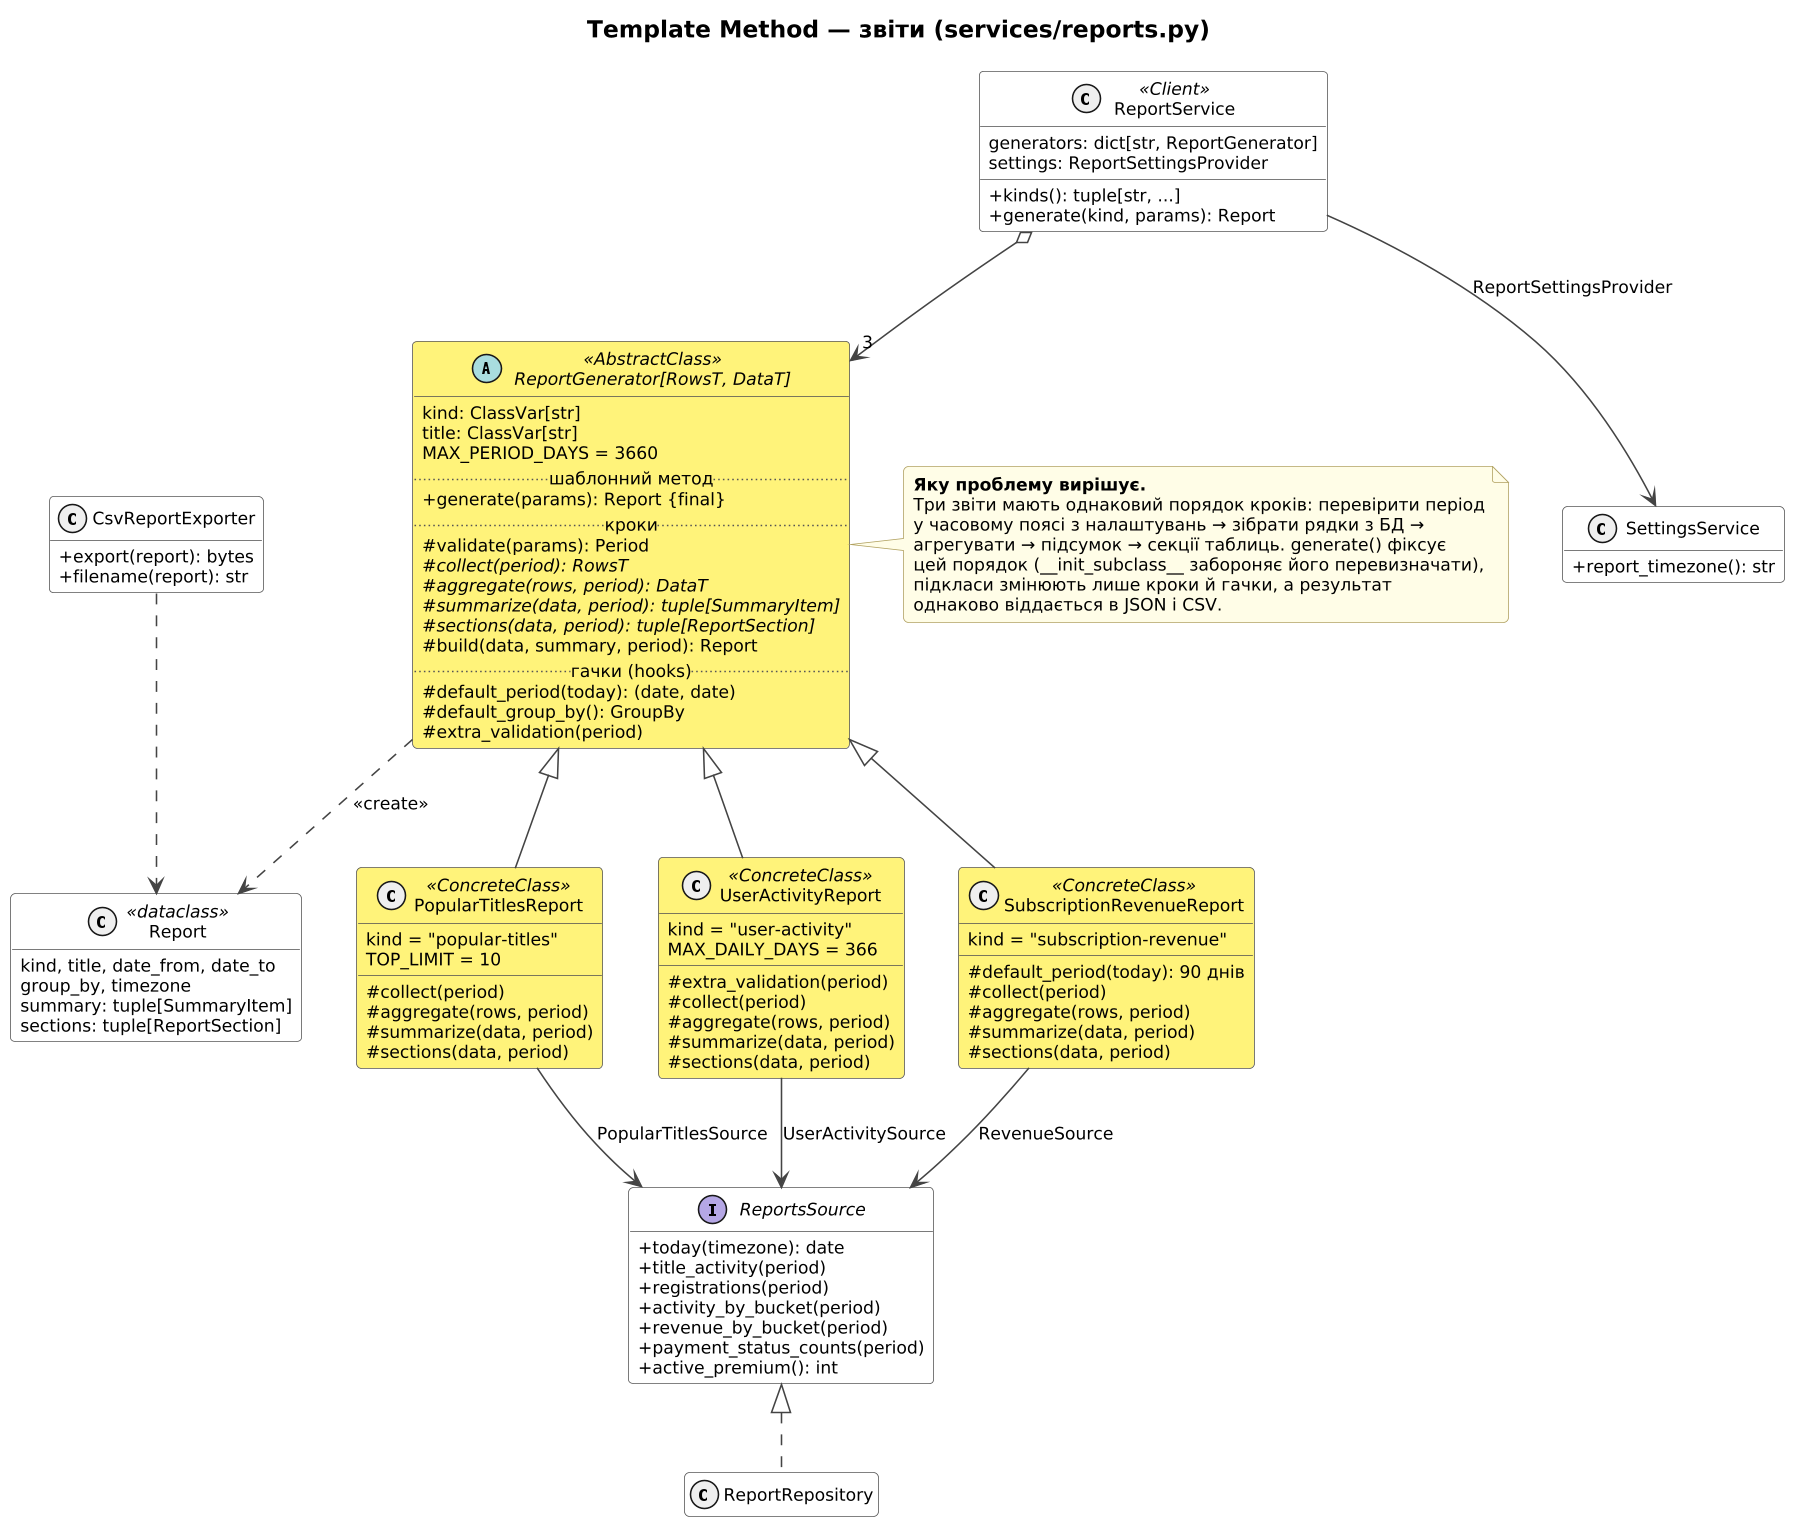

The diagram above was rendered by PlantUML. Its source (embedded in the PNG):
@startuml pattern_template_method
!include _style.iuml
set separator none
hide empty members
skinparam nodesep 35
skinparam ranksep 55

title Template Method — звіти (services/reports.py)

class ReportService <<Client>> {
  generators: dict[str, ReportGenerator]
  settings: ReportSettingsProvider
  +kinds(): tuple[str, ...]
  +generate(kind, params): Report
}

abstract class "ReportGenerator[RowsT, DataT]" as ReportGenerator <<AbstractClass>> $TEMPLATE {
  kind: ClassVar[str]
  title: ClassVar[str]
  MAX_PERIOD_DAYS = 3660
  .. шаблонний метод ..
  +generate(params): Report {final}
  .. кроки ..
  #validate(params): Period
  #{abstract} collect(period): RowsT
  #{abstract} aggregate(rows, period): DataT
  #{abstract} summarize(data, period): tuple[SummaryItem]
  #{abstract} sections(data, period): tuple[ReportSection]
  #build(data, summary, period): Report
  .. гачки (hooks) ..
  #default_period(today): (date, date)
  #default_group_by(): GroupBy
  #extra_validation(period)
}

class PopularTitlesReport <<ConcreteClass>> $TEMPLATE {
  kind = "popular-titles"
  TOP_LIMIT = 10
  #collect(period)
  #aggregate(rows, period)
  #summarize(data, period)
  #sections(data, period)
}

class UserActivityReport <<ConcreteClass>> $TEMPLATE {
  kind = "user-activity"
  MAX_DAILY_DAYS = 366
  #extra_validation(period)
  #collect(period)
  #aggregate(rows, period)
  #summarize(data, period)
  #sections(data, period)
}

class SubscriptionRevenueReport <<ConcreteClass>> $TEMPLATE {
  kind = "subscription-revenue"
  #default_period(today): 90 днів
  #collect(period)
  #aggregate(rows, period)
  #summarize(data, period)
  #sections(data, period)
}

interface ReportsSource {
  +today(timezone): date
  +title_activity(period)
  +registrations(period)
  +activity_by_bucket(period)
  +revenue_by_bucket(period)
  +payment_status_counts(period)
  +active_premium(): int
}

class ReportRepository
class SettingsService {
  +report_timezone(): str
}
class Report <<dataclass>> {
  kind, title, date_from, date_to
  group_by, timezone
  summary: tuple[SummaryItem]
  sections: tuple[ReportSection]
}
class CsvReportExporter {
  +export(report): bytes
  +filename(report): str
}

ReportService o--> "3" ReportGenerator
ReportService --> SettingsService : ReportSettingsProvider
PopularTitlesReport -up-|> ReportGenerator
UserActivityReport -up-|> ReportGenerator
SubscriptionRevenueReport -up-|> ReportGenerator
PopularTitlesReport --> ReportsSource : PopularTitlesSource
UserActivityReport --> ReportsSource : UserActivitySource
SubscriptionRevenueReport --> ReportsSource : RevenueSource
ReportRepository .up.|> ReportsSource
ReportGenerator ..> Report : <<create>>
CsvReportExporter ..> Report

note right of ReportGenerator
  <b>Яку проблему вирішує.</b>
  Три звіти мають однаковий порядок кроків: перевірити період
  у часовому поясі з налаштувань → зібрати рядки з БД →
  агрегувати → підсумок → секції таблиць. generate() фіксує
  цей порядок (~__init_subclass~__ забороняє його перевизначати),
  підкласи змінюють лише кроки й гачки, а результат
  однаково віддається в JSON і CSV.
end note
@enduml